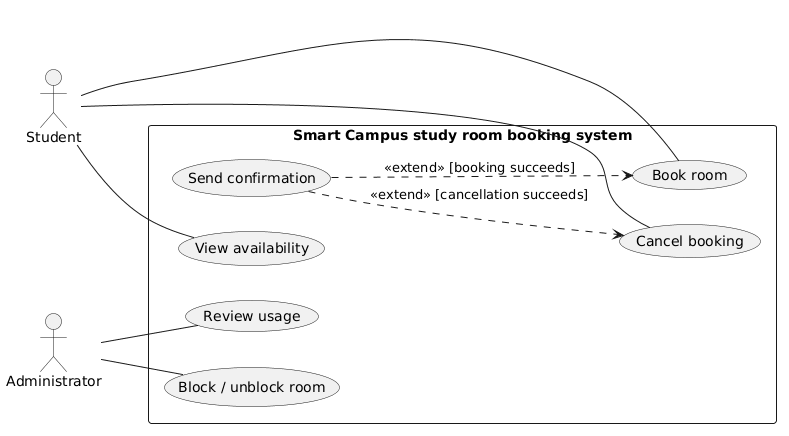

The diagram above was rendered by PlantUML. Its source (embedded in the PNG):
@startuml
left to right direction
actor Student
actor Administrator
rectangle "Smart Campus study room booking system" {
  usecase "View availability" as ViewAvailability
  usecase "Book room" as BookRoom
  usecase "Cancel booking" as CancelBooking
  usecase "Block / unblock room" as BlockRoom
  usecase "Review usage" as ReviewUsage
  usecase "Send confirmation" as SendConfirmation
}
Student -- ViewAvailability
Student -- BookRoom
Student -- CancelBooking
Administrator -- BlockRoom
Administrator -- ReviewUsage
' why: R4 and US-06 make confirmation a conditional outcome only after a booking succeeds.
SendConfirmation ..> BookRoom : <<extend>> [booking succeeds]
' why: US-06 also requires confirmation only after a cancellation succeeds.
SendConfirmation ..> CancelBooking : <<extend>> [cancellation succeeds]
@enduml